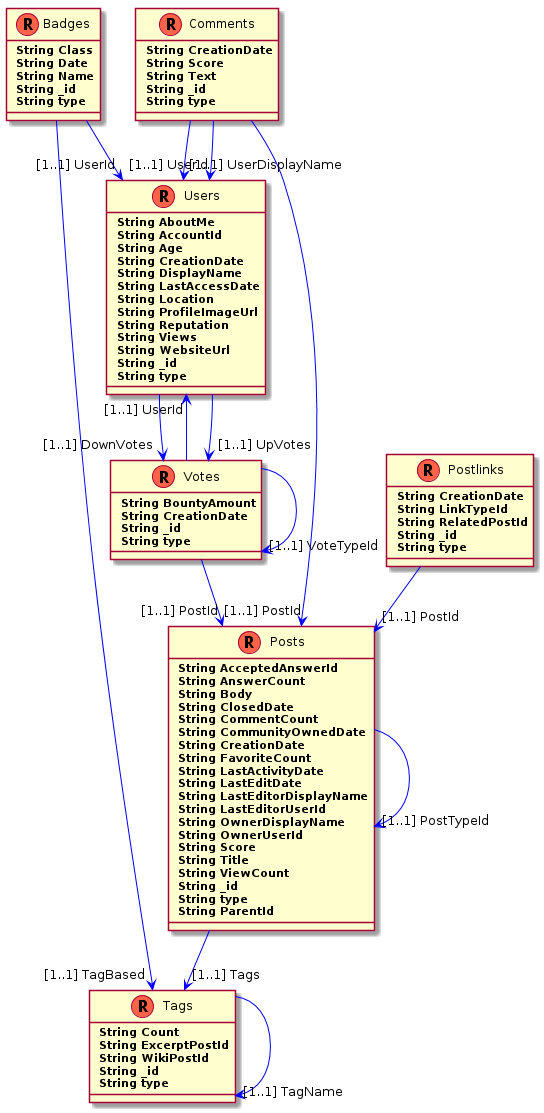

The diagram above was rendered by PlantUML. Its source (embedded in the PNG):
@startuml
skinparam backgroundColor transparent 
skinparam class { 
  BackgroundColor PaleGreen \n
  ArrowColor Blue 
  BorderColor SeaGreen \n
  FontSize 18 \n
  FontName Courier \n
}

Class Badges<<(R,Tomato)>>{
	<b> String Class
	<b> String Date
	<b> String Name
	<b> String _id
	<b> String type
}  

Badges --> "[1..1] TagBased" Tags

Badges --> "[1..1] UserId" Users


Class Comments<<(R,Tomato)>>{
	<b> String CreationDate
	<b> String Score
	<b> String Text
	<b> String _id
	<b> String type
}  

Comments --> "[1..1] PostId" Posts

Comments --> "[1..1] UserDisplayName" Users

Comments --> "[1..1] UserId" Users


Class Posts<<(R,Tomato)>>{
	<b> String AcceptedAnswerId
	<b> String AnswerCount
	<b> String Body
	<b> String ClosedDate
	<b> String CommentCount
	<b> String CommunityOwnedDate
	<b> String CreationDate
	<b> String FavoriteCount
	<b> String LastActivityDate
	<b> String LastEditDate
	<b> String LastEditorDisplayName
	<b> String LastEditorUserId
	<b> String OwnerDisplayName
	<b> String OwnerUserId
	<b> String Score
	<b> String Title
	<b> String ViewCount
	<b> String _id
	<b> String type
	<b> String ParentId
}  

Posts --> "[1..1] PostTypeId" Posts

Posts --> "[1..1] Tags" Tags


Class Votes<<(R,Tomato)>>{
	<b> String BountyAmount
	<b> String CreationDate
	<b> String _id
	<b> String type
}  

Votes --> "[1..1] PostId" Posts

Votes --> "[1..1] UserId" Users

Votes --> "[1..1] VoteTypeId" Votes


Class Users<<(R,Tomato)>>{
	<b> String AboutMe
	<b> String AccountId
	<b> String Age
	<b> String CreationDate
	<b> String DisplayName
	<b> String LastAccessDate
	<b> String Location
	<b> String ProfileImageUrl
	<b> String Reputation
	<b> String Views
	<b> String WebsiteUrl
	<b> String _id
	<b> String type
}  

Users --> "[1..1] DownVotes" Votes

Users --> "[1..1] UpVotes" Votes


Class Postlinks<<(R,Tomato)>>{
	<b> String CreationDate
	<b> String LinkTypeId
	<b> String RelatedPostId
	<b> String _id
	<b> String type
}  

Postlinks --> "[1..1] PostId" Posts


Class Tags<<(R,Tomato)>>{
	<b> String Count
	<b> String ExcerptPostId
	<b> String WikiPostId
	<b> String _id
	<b> String type
}  

Tags --> "[1..1] TagName" Tags

@enduml